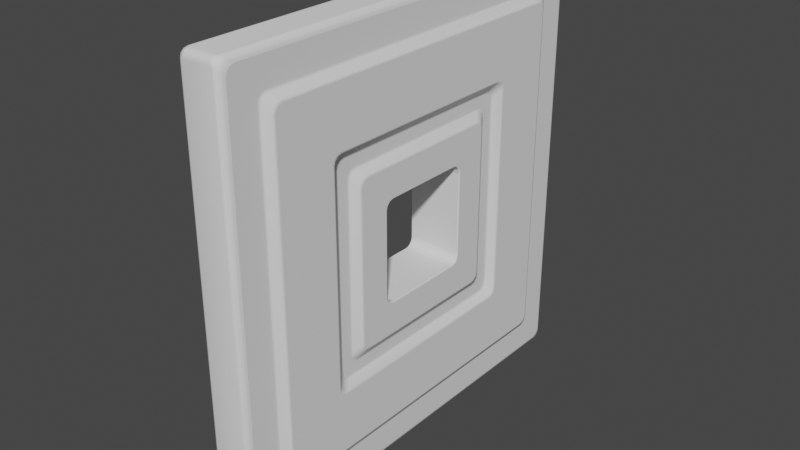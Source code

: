 # Source: Wall_Thin_Hole.blend  (saved by Blender 2.82.7; exported with 4.5.12 LTS)
import bpy
from mathutils import Matrix  # noqa: F401  (used for matrix-valued properties, if any)

bpy.ops.wm.read_factory_settings(use_empty=True)
scene = bpy.context.scene
scene.name = 'Scene'

# ---- collections
col_collection = bpy.data.collections.new('Collection'); scene.collection.children.link(col_collection)

# ---- world
world_world = bpy.data.worlds.new('World'); scene.world = world_world
world_world.use_nodes = True; world_world.node_tree.nodes.clear()
_N = world_world.node_tree.nodes; _L = world_world.node_tree.links
n0 = _N.new('ShaderNodeOutputWorld'); n0.name = 'World Output'; n0.location = (300, 300)
n1 = _N.new('ShaderNodeBackground'); n1.name = 'Background'; n1.location = (10, 300)
n1.inputs[0].default_value = (0.05088, 0.05088, 0.05088, 1.0)
_L.new(n1.outputs[0], n0.inputs[0])
n0.is_active_output = True
world_world.color = (0.05088, 0.05088, 0.05088)
world_world.use_sun_shadow = False
world_world.sun_shadow_jitter_overblur = 0.0

# ---- meshes
me_cube_001 = bpy.data.meshes.new('Cube.001')
me_cube_001.from_pydata([(-0.5, 4.648, -4.85), (-0.5, 4.85, -4.648), (-0.35, 5.0, -4.85), (-0.35, 4.85, -5.0), (-0.5, 4.747, -4.82), (-0.4779, 4.712, -4.923), (-0.4766, 4.826, -4.896), (-0.4779, 4.923, -4.712), (-0.5, 4.82, -4.747), (-0.4766, 4.896, -4.826), (-0.35, 4.978, -4.924), (-0.4234, 4.978, -4.786), (-0.4262, 4.949, -4.886), (-0.4234, 4.786, -4.978), (-0.35, 4.924, -4.978), (-0.4262, 4.886, -4.949), (-0.5, -4.648, -4.85), (-0.35, -4.85, -5.0), (-0.35, -5.0, -4.85), (-0.5, -4.85, -4.648), (-0.4779, -4.712, -4.923), (-0.5, -4.747, -4.82), (-0.4766, -4.826, -4.896), (-0.35, -4.924, -4.978), (-0.4234, -4.786, -4.978), (-0.4262, -4.886, -4.949), (-0.4234, -4.978, -4.786), (-0.35, -4.978, -4.924), (-0.4262, -4.949, -4.886), (-0.5, -4.82, -4.747), (-0.4779, -4.923, -4.712), (-0.4766, -4.896, -4.826), (-0.5, -4.85, 4.648), (-0.35, -5.0, 4.85), (-0.35, -4.85, 5.0), (-0.5, -4.648, 4.85), (-0.4779, -4.923, 4.712), (-0.5, -4.82, 4.747), (-0.4766, -4.896, 4.826), (-0.35, -4.978, 4.924), (-0.4234, -4.978, 4.786), (-0.4262, -4.949, 4.886), (-0.4234, -4.786, 4.978), (-0.35, -4.924, 4.978), (-0.4262, -4.886, 4.949), (-0.5, -4.747, 4.82), (-0.4779, -4.712, 4.923), (-0.4766, -4.826, 4.896), (-0.5, 4.648, 4.85), (-0.35, 4.85, 5.0), (-0.35, 5.0, 4.85), (-0.5, 4.85, 4.648), (-0.4779, 4.712, 4.923), (-0.5, 4.747, 4.82), (-0.4766, 4.826, 4.896), (-0.35, 4.924, 4.978), (-0.4234, 4.786, 4.978), (-0.4262, 4.886, 4.949), (-0.4234, 4.978, 4.786), (-0.35, 4.978, 4.924), (-0.4262, 4.949, 4.886), (-0.5, 4.82, 4.747), (-0.4779, 4.923, 4.712), (-0.4766, 4.896, 4.826), (0.35, 4.85, 5.0), (0.5, 4.648, 4.85), (0.5, 4.85, 4.648), (0.35, 5.0, 4.85), (0.4234, 4.786, 4.978), (0.35, 4.924, 4.978), (0.4262, 4.886, 4.949), (0.5, 4.747, 4.82), (0.4779, 4.712, 4.923), (0.4766, 4.826, 4.896), (0.4779, 4.923, 4.712), (0.5, 4.82, 4.747), (0.4766, 4.896, 4.826), (0.35, 4.978, 4.924), (0.4234, 4.978, 4.786), (0.4262, 4.949, 4.886), (0.35, 4.85, -5.0), (0.35, 5.0, -4.85), (0.5, 4.85, -4.648), (0.5, 4.648, -4.85), (0.35, 4.924, -4.978), (0.4234, 4.786, -4.978), (0.4262, 4.886, -4.949), (0.4234, 4.978, -4.786), (0.35, 4.978, -4.924), (0.4262, 4.949, -4.886), (0.5, 4.82, -4.747), (0.4779, 4.923, -4.712), (0.4766, 4.896, -4.826), (0.4779, 4.712, -4.923), (0.5, 4.747, -4.82), (0.4766, 4.826, -4.896), (0.5, -4.648, -4.85), (0.5, -4.85, -4.648), (0.35, -5.0, -4.85), (0.35, -4.85, -5.0), (0.5, -4.747, -4.82), (0.4779, -4.712, -4.923), (0.4766, -4.826, -4.896), (0.4779, -4.923, -4.712), (0.5, -4.82, -4.747), (0.4766, -4.896, -4.826), (0.35, -4.978, -4.924), (0.4234, -4.978, -4.786), (0.4262, -4.949, -4.886), (0.4234, -4.786, -4.978), (0.35, -4.924, -4.978), (0.4262, -4.886, -4.949), (0.5, -4.648, 4.85), (0.35, -4.85, 5.0), (0.35, -5.0, 4.85), (0.5, -4.85, 4.648), (0.4779, -4.712, 4.923), (0.5, -4.747, 4.82), (0.4766, -4.826, 4.896), (0.35, -4.924, 4.978), (0.4234, -4.786, 4.978), (0.4262, -4.886, 4.949), (0.4234, -4.978, 4.786), (0.35, -4.978, 4.924), (0.4262, -4.949, 4.886), (0.5, -4.82, 4.747), (0.4779, -4.923, 4.712), (0.4766, -4.896, 4.826), (-0.5, 3.998, -4.2), (-0.5, 4.2, -3.998), (-0.5, 4.099, -4.173), (-0.5, 4.173, -4.099), (-0.5, -4.2, -3.998), (-0.5, -3.998, -4.2), (-0.5, -4.173, -4.099), (-0.5, -4.099, -4.173), (-0.5, -3.998, 4.2), (-0.5, -4.2, 3.998), (-0.5, -4.099, 4.173), (-0.5, -4.173, 4.099), (-0.5, 4.2, 3.998), (-0.5, 3.998, 4.2), (-0.5, 4.173, 4.099), (-0.5, 4.099, 4.173), (0.5, 3.998, 4.2), (0.5, 4.2, 3.998), (0.5, 4.099, 4.173), (0.5, 4.173, 4.099), (0.5, 4.2, -3.998), (0.5, 3.998, -4.2), (0.5, 4.173, -4.099), (0.5, 4.099, -4.173), (0.5, -3.998, -4.2), (0.5, -4.2, -3.998), (0.5, -4.099, -4.173), (0.5, -4.173, -4.099), (0.5, -4.2, 3.998), (0.5, -3.998, 4.2), (0.5, -4.173, 4.099), (0.5, -4.099, 4.173), (-0.65, 3.799, -4.0), (-0.65, 4.0, -3.799), (-0.65, 3.899, -3.973), (-0.65, 3.973, -3.899), (-0.65, -4.0, -3.799), (-0.65, -3.799, -4.0), (-0.65, -3.973, -3.899), (-0.65, -3.899, -3.973), (-0.65, -3.799, 4.0), (-0.65, -4.0, 3.799), (-0.65, -3.899, 3.973), (-0.65, -3.973, 3.899), (-0.65, 4.0, 3.799), (-0.65, 3.799, 4.0), (-0.65, 3.973, 3.899), (-0.65, 3.899, 3.973), (0.65, 3.799, 4.0), (0.65, 4.0, 3.799), (0.65, 3.899, 3.973), (0.65, 3.973, 3.899), (0.65, 4.0, -3.799), (0.65, 3.799, -4.0), (0.65, 3.973, -3.899), (0.65, 3.899, -3.973), (0.65, -3.799, -4.0), (0.65, -4.0, -3.799), (0.65, -3.899, -3.973), (0.65, -3.973, -3.899), (0.65, -4.0, 3.799), (0.65, -3.799, 4.0), (0.65, -3.973, 3.899), (0.65, -3.899, 3.973), (-0.65, 2.399, -2.6), (-0.65, 2.6, -2.399), (-0.65, 2.499, -2.573), (-0.65, 2.573, -2.499), (-0.65, -2.6, -2.399), (-0.65, -2.399, -2.6), (-0.65, -2.573, -2.499), (-0.65, -2.499, -2.573), (-0.65, -2.399, 2.6), (-0.65, -2.6, 2.399), (-0.65, -2.499, 2.573), (-0.65, -2.573, 2.499), (-0.65, 2.6, 2.399), (-0.65, 2.399, 2.6), (-0.65, 2.573, 2.499), (-0.65, 2.499, 2.573), (0.65, 2.399, 2.6), (0.65, 2.6, 2.399), (0.65, 2.499, 2.573), (0.65, 2.573, 2.499), (0.65, 2.6, -2.399), (0.65, 2.399, -2.6), (0.65, 2.573, -2.499), (0.65, 2.499, -2.573), (0.65, -2.399, -2.6), (0.65, -2.6, -2.399), (0.65, -2.499, -2.573), (0.65, -2.573, -2.499), (0.65, -2.6, 2.399), (0.65, -2.399, 2.6), (0.65, -2.573, 2.499), (0.65, -2.499, 2.573), (-0.5, 2.199, -2.4), (-0.5, 2.4, -2.199), (-0.5, 2.3, -2.373), (-0.5, 2.373, -2.3), (-0.5, -2.4, -2.199), (-0.5, -2.199, -2.4), (-0.5, -2.373, -2.3), (-0.5, -2.3, -2.373), (-0.5, -2.199, 2.4), (-0.5, -2.4, 2.199), (-0.5, -2.3, 2.373), (-0.5, -2.373, 2.3), (-0.5, 2.4, 2.199), (-0.5, 2.199, 2.4), (-0.5, 2.373, 2.3), (-0.5, 2.3, 2.373), (0.5, 2.199, 2.4), (0.5, 2.4, 2.199), (0.5, 2.3, 2.373), (0.5, 2.373, 2.3), (0.5, 2.4, -2.199), (0.5, 2.199, -2.4), (0.5, 2.373, -2.3), (0.5, 2.3, -2.373), (0.5, -2.199, -2.4), (0.5, -2.4, -2.199), (0.5, -2.3, -2.373), (0.5, -2.373, -2.3), (0.5, -2.4, 2.199), (0.5, -2.199, 2.4), (0.5, -2.373, 2.3), (0.5, -2.3, 2.373), (-0.5, 1.9, -2.1), (-0.5, 2.1, -1.9), (-0.5, 2.0, -2.073), (-0.5, 2.073, -2.0), (-0.5, -2.1, -1.9), (-0.5, -1.9, -2.1), (-0.5, -2.073, -2.0), (-0.5, -2.0, -2.073), (-0.5, -1.9, 2.1), (-0.5, -2.1, 1.9), (-0.5, -2.0, 2.073), (-0.5, -2.073, 2.0), (-0.5, 2.1, 1.9), (-0.5, 1.9, 2.1), (-0.5, 2.073, 2.0), (-0.5, 2.0, 2.073), (0.5, 1.9, 2.1), (0.5, 2.1, 1.9), (0.5, 2.0, 2.073), (0.5, 2.073, 2.0), (0.5, 2.1, -1.9), (0.5, 1.9, -2.1), (0.5, 2.073, -2.0), (0.5, 2.0, -2.073), (0.5, -1.9, -2.1), (0.5, -2.1, -1.9), (0.5, -2.0, -2.073), (0.5, -2.073, -2.0), (0.5, -2.1, 1.9), (0.5, -1.9, 2.1), (0.5, -2.073, 2.0), (0.5, -2.0, 2.073), (-0.65, 1.7, -1.9), (-0.65, 1.9, -1.7), (-0.65, 1.8, -1.873), (-0.65, 1.873, -1.8), (-0.65, -1.9, -1.7), (-0.65, -1.7, -1.9), (-0.65, -1.873, -1.8), (-0.65, -1.8, -1.873), (-0.65, -1.7, 1.9), (-0.65, -1.9, 1.7), (-0.65, -1.8, 1.873), (-0.65, -1.873, 1.8), (-0.65, 1.9, 1.7), (-0.65, 1.7, 1.9), (-0.65, 1.873, 1.8), (-0.65, 1.8, 1.873), (0.65, 1.7, 1.9), (0.65, 1.9, 1.7), (0.65, 1.8, 1.873), (0.65, 1.873, 1.8), (0.65, 1.9, -1.7), (0.65, 1.7, -1.9), (0.65, 1.873, -1.8), (0.65, 1.8, -1.873), (0.65, -1.7, -1.9), (0.65, -1.9, -1.7), (0.65, -1.8, -1.873), (0.65, -1.873, -1.8), (0.65, -1.9, 1.7), (0.65, -1.7, 1.9), (0.65, -1.873, 1.8), (0.65, -1.8, 1.873), (-0.65, 0.9506, -1.15), (-0.65, 1.15, -0.9506), (-0.65, 1.05, -1.123), (-0.65, 1.123, -1.05), (-0.65, -1.15, -0.9506), (-0.65, -0.9506, -1.15), (-0.65, -1.123, -1.05), (-0.65, -1.05, -1.123), (-0.65, -0.9506, 1.15), (-0.65, -1.15, 0.9506), (-0.65, -1.05, 1.123), (-0.65, -1.123, 1.05), (-0.65, 1.15, 0.9506), (-0.65, 0.9506, 1.15), (-0.65, 1.123, 1.05), (-0.65, 1.05, 1.123), (0.65, 0.9506, 1.15), (0.65, 1.15, 0.9506), (0.65, 1.05, 1.123), (0.65, 1.123, 1.05), (0.65, 1.15, -0.9506), (0.65, 0.9506, -1.15), (0.65, 1.123, -1.05), (0.65, 1.05, -1.123), (0.65, -0.9506, -1.15), (0.65, -1.15, -0.9506), (0.65, -1.05, -1.123), (0.65, -1.123, -1.05), (0.65, -1.15, 0.9506), (0.65, -0.9506, 1.15), (0.65, -1.123, 1.05), (0.65, -1.05, 1.123)], [], [(3, 80, 99, 17), (141, 136, 35, 48), (129, 140, 51, 1), (145, 148, 82, 66), (2, 50, 67, 81), (98, 114, 33, 18), (64, 49, 34, 113), (137, 132, 19, 32), (157, 144, 65, 112), (153, 156, 115, 97), (149, 152, 96, 83), (165, 160, 128, 133), (161, 172, 140, 129), (173, 168, 136, 141), (177, 180, 148, 145), (169, 164, 132, 137), (189, 176, 144, 157), (185, 188, 156, 153), (181, 184, 152, 149), (197, 192, 160, 165), (193, 204, 172, 161), (205, 200, 168, 173), (209, 212, 180, 177), (201, 196, 164, 169), (221, 208, 176, 189), (217, 220, 188, 185), (213, 216, 184, 181), (229, 224, 192, 197), (225, 236, 204, 193), (237, 232, 200, 205), (241, 244, 212, 209), (233, 228, 196, 201), (253, 240, 208, 221), (249, 252, 220, 217), (245, 248, 216, 213), (261, 256, 224, 229), (257, 268, 236, 225), (269, 264, 232, 237), (273, 276, 244, 241), (265, 260, 228, 233), (285, 272, 240, 253), (281, 284, 252, 249), (277, 280, 248, 245), (293, 288, 256, 261), (289, 300, 268, 257), (301, 296, 264, 269), (305, 308, 276, 273), (297, 292, 260, 265), (317, 304, 272, 285), (313, 316, 284, 281), (309, 312, 280, 277), (325, 320, 288, 293), (321, 332, 300, 289), (333, 328, 296, 301), (337, 340, 308, 305), (329, 324, 292, 297), (349, 336, 304, 317), (345, 348, 316, 313), (341, 344, 312, 309), (133, 128, 0, 16), (0, 4, 6, 5), (4, 8, 9, 6), (1, 7, 9, 8), (7, 11, 12, 9), (2, 10, 12, 11), (10, 14, 15, 12), (3, 13, 15, 14), (13, 5, 6, 15), (6, 9, 12, 15), (16, 20, 22, 21), (20, 24, 25, 22), (17, 23, 25, 24), (23, 27, 28, 25), (18, 26, 28, 27), (26, 30, 31, 28), (19, 29, 31, 30), (29, 21, 22, 31), (22, 25, 28, 31), (32, 36, 38, 37), (36, 40, 41, 38), (33, 39, 41, 40), (39, 43, 44, 41), (34, 42, 44, 43), (42, 46, 47, 44), (35, 45, 47, 46), (45, 37, 38, 47), (38, 41, 44, 47), (48, 52, 54, 53), (52, 56, 57, 54), (49, 55, 57, 56), (55, 59, 60, 57), (50, 58, 60, 59), (58, 62, 63, 60), (51, 61, 63, 62), (61, 53, 54, 63), (54, 57, 60, 63), (64, 68, 70, 69), (68, 72, 73, 70), (65, 71, 73, 72), (71, 75, 76, 73), (66, 74, 76, 75), (74, 78, 79, 76), (67, 77, 79, 78), (77, 69, 70, 79), (70, 73, 76, 79), (80, 84, 86, 85), (84, 88, 89, 86), (81, 87, 89, 88), (87, 91, 92, 89), (82, 90, 92, 91), (90, 94, 95, 92), (83, 93, 95, 94), (93, 85, 86, 95), (86, 89, 92, 95), (96, 100, 102, 101), (100, 104, 105, 102), (97, 103, 105, 104), (103, 107, 108, 105), (98, 106, 108, 107), (106, 110, 111, 108), (99, 109, 111, 110), (109, 101, 102, 111), (102, 105, 108, 111), (112, 116, 118, 117), (116, 120, 121, 118), (113, 119, 121, 120), (119, 123, 124, 121), (114, 122, 124, 123), (122, 126, 127, 124), (115, 125, 127, 126), (125, 117, 118, 127), (118, 121, 124, 127), (3, 17, 24, 13), (13, 24, 20, 5), (5, 20, 16, 0), (18, 33, 40, 26), (26, 40, 36, 30), (30, 36, 32, 19), (34, 49, 56, 42), (42, 56, 52, 46), (46, 52, 48, 35), (50, 2, 11, 58), (58, 11, 7, 62), (62, 7, 1, 51), (80, 3, 14, 84), (84, 14, 10, 88), (88, 10, 2, 81), (49, 64, 69, 55), (55, 69, 77, 59), (59, 77, 67, 50), (66, 82, 91, 74), (74, 91, 87, 78), (78, 87, 81, 67), (99, 80, 85, 109), (109, 85, 93, 101), (101, 93, 83, 96), (64, 113, 120, 68), (68, 120, 116, 72), (72, 116, 112, 65), (114, 98, 107, 122), (122, 107, 103, 126), (126, 103, 97, 115), (17, 99, 110, 23), (23, 110, 106, 27), (27, 106, 98, 18), (113, 34, 43, 119), (119, 43, 39, 123), (123, 39, 33, 114), (19, 132, 134, 29), (29, 134, 135, 21), (21, 135, 133, 16), (129, 1, 8, 131), (131, 8, 4, 130), (130, 4, 0, 128), (35, 136, 138, 45), (45, 138, 139, 37), (37, 139, 137, 32), (51, 140, 142, 61), (61, 142, 143, 53), (53, 143, 141, 48), (65, 144, 146, 71), (71, 146, 147, 75), (75, 147, 145, 66), (149, 83, 94, 151), (151, 94, 90, 150), (150, 90, 82, 148), (153, 97, 104, 155), (155, 104, 100, 154), (154, 100, 96, 152), (115, 156, 158, 125), (125, 158, 159, 117), (117, 159, 157, 112), (132, 164, 166, 134), (134, 166, 167, 135), (135, 167, 165, 133), (161, 129, 131, 163), (163, 131, 130, 162), (162, 130, 128, 160), (136, 168, 170, 138), (138, 170, 171, 139), (139, 171, 169, 137), (140, 172, 174, 142), (142, 174, 175, 143), (143, 175, 173, 141), (144, 176, 178, 146), (146, 178, 179, 147), (147, 179, 177, 145), (181, 149, 151, 183), (183, 151, 150, 182), (182, 150, 148, 180), (185, 153, 155, 187), (187, 155, 154, 186), (186, 154, 152, 184), (156, 188, 190, 158), (158, 190, 191, 159), (159, 191, 189, 157), (164, 196, 198, 166), (166, 198, 199, 167), (167, 199, 197, 165), (193, 161, 163, 195), (195, 163, 162, 194), (194, 162, 160, 192), (168, 200, 202, 170), (170, 202, 203, 171), (171, 203, 201, 169), (172, 204, 206, 174), (174, 206, 207, 175), (175, 207, 205, 173), (176, 208, 210, 178), (178, 210, 211, 179), (179, 211, 209, 177), (213, 181, 183, 215), (215, 183, 182, 214), (214, 182, 180, 212), (217, 185, 187, 219), (219, 187, 186, 218), (218, 186, 184, 216), (188, 220, 222, 190), (190, 222, 223, 191), (191, 223, 221, 189), (196, 228, 230, 198), (198, 230, 231, 199), (199, 231, 229, 197), (225, 193, 195, 227), (227, 195, 194, 226), (226, 194, 192, 224), (200, 232, 234, 202), (202, 234, 235, 203), (203, 235, 233, 201), (204, 236, 238, 206), (206, 238, 239, 207), (207, 239, 237, 205), (208, 240, 242, 210), (210, 242, 243, 211), (211, 243, 241, 209), (245, 213, 215, 247), (247, 215, 214, 246), (246, 214, 212, 244), (249, 217, 219, 251), (251, 219, 218, 250), (250, 218, 216, 248), (220, 252, 254, 222), (222, 254, 255, 223), (223, 255, 253, 221), (228, 260, 262, 230), (230, 262, 263, 231), (231, 263, 261, 229), (257, 225, 227, 259), (259, 227, 226, 258), (258, 226, 224, 256), (232, 264, 266, 234), (234, 266, 267, 235), (235, 267, 265, 233), (236, 268, 270, 238), (238, 270, 271, 239), (239, 271, 269, 237), (240, 272, 274, 242), (242, 274, 275, 243), (243, 275, 273, 241), (277, 245, 247, 279), (279, 247, 246, 278), (278, 246, 244, 276), (281, 249, 251, 283), (283, 251, 250, 282), (282, 250, 248, 280), (252, 284, 286, 254), (254, 286, 287, 255), (255, 287, 285, 253), (260, 292, 294, 262), (262, 294, 295, 263), (263, 295, 293, 261), (289, 257, 259, 291), (291, 259, 258, 290), (290, 258, 256, 288), (264, 296, 298, 266), (266, 298, 299, 267), (267, 299, 297, 265), (268, 300, 302, 270), (270, 302, 303, 271), (271, 303, 301, 269), (272, 304, 306, 274), (274, 306, 307, 275), (275, 307, 305, 273), (309, 277, 279, 311), (311, 279, 278, 310), (310, 278, 276, 308), (313, 281, 283, 315), (315, 283, 282, 314), (314, 282, 280, 312), (284, 316, 318, 286), (286, 318, 319, 287), (287, 319, 317, 285), (292, 324, 326, 294), (294, 326, 327, 295), (295, 327, 325, 293), (321, 289, 291, 323), (323, 291, 290, 322), (322, 290, 288, 320), (296, 328, 330, 298), (298, 330, 331, 299), (299, 331, 329, 297), (300, 332, 334, 302), (302, 334, 335, 303), (303, 335, 333, 301), (304, 336, 338, 306), (306, 338, 339, 307), (307, 339, 337, 305), (341, 309, 311, 343), (343, 311, 310, 342), (342, 310, 308, 340), (345, 313, 315, 347), (347, 315, 314, 346), (346, 314, 312, 344), (316, 348, 350, 318), (318, 350, 351, 319), (319, 351, 349, 317), (345, 347, 326, 324), (348, 345, 324, 329), (350, 348, 329, 331), (351, 350, 331, 330), (349, 351, 330, 328), (336, 349, 328, 333), (338, 336, 333, 335), (339, 338, 335, 334), (337, 339, 334, 332), (340, 337, 332, 321), (342, 340, 321, 323), (343, 342, 323, 322), (341, 343, 322, 320), (344, 341, 320, 325), (346, 344, 325, 327), (347, 346, 327, 326)])
me_cube_001.polygons.foreach_set('use_smooth', [1, 0, 0, 0, 1, 1, 1, 0, 0, 0, 0, 1, 1, 1, 1, 1, 1, 1, 1, 0, 0, 0, 0, 0, 0, 0, 0, 1, 1, 1, 1, 1, 1, 1, 1, 0, 0, 0, 0, 0, 0, 0, 0, 1, 1, 1, 1, 1, 1, 1, 1, 0, 0, 0, 0, 0, 0, 0, 0, 0, 1, 1, 1, 1, 1, 1, 1, 1, 1, 1, 1, 1, 1, 1, 1, 1, 1, 1, 1, 1, 1, 1, 1, 1, 1, 1, 1, 1, 1, 1, 1, 1, 1, 1, 1, 1, 1, 1, 1, 1, 1, 1, 1, 1, 1, 1, 1, 1, 1, 1, 1, 1, 1, 1, 1, 1, 1, 1, 1, 1, 1, 1, 1, 1, 1, 1, 1, 1, 1, 1, 1, 1, 1, 1, 1, 1, 1, 1, 1, 1, 1, 1, 1, 1, 1, 1, 1, 1, 1, 1, 1, 1, 1, 1, 1, 1, 1, 1, 1, 1, 1, 1, 1, 1, 1, 1, 1, 1, 0, 0, 0, 0, 0, 0, 0, 0, 0, 0, 0, 0, 0, 0, 0, 0, 0, 0, 0, 0, 0, 0, 0, 0, 1, 1, 1, 1, 1, 1, 1, 1, 1, 1, 1, 1, 1, 1, 1, 1, 1, 1, 1, 1, 1, 1, 1, 1, 0, 0, 0, 0, 0, 0, 0, 0, 0, 0, 0, 0, 0, 0, 0, 0, 0, 0, 0, 0, 0, 0, 0, 0, 1, 1, 1, 1, 1, 1, 1, 1, 1, 1, 1, 1, 1, 1, 1, 1, 1, 1, 1, 1, 1, 1, 1, 1, 0, 0, 0, 0, 0, 0, 0, 0, 0, 0, 0, 0, 0, 0, 0, 0, 0, 0, 0, 0, 0, 0, 0, 0, 1, 1, 1, 1, 1, 1, 1, 1, 1, 1, 1, 1, 1, 1, 1, 1, 1, 1, 1, 1, 1, 1, 1, 1, 0, 0, 0, 0, 0, 0, 0, 0, 0, 0, 0, 0, 0, 0, 0, 0, 0, 0, 0, 0, 0, 0, 0, 0, 0, 0, 0, 0, 0, 0, 0, 0, 0, 0, 0, 0, 0, 0, 0, 0])
_uv = me_cube_001.uv_layers.new(name='UVMap')
_uv.uv.foreach_set('vector', [0.1625, 0.5038, 0.3375, 0.5038, 0.3375, 0.7463, 0.1625, 0.7463, 0.605, 0.225, 0.605, 0.02504, 0.6213, 0.008801, 0.6213, 0.2412, 0.4, 0.23, 0.6, 0.23, 0.6162, 0.2463, 0.3838, 0.2463, 0.6, 0.52, 0.4, 0.52, 0.3838, 0.5038, 0.6162, 0.5038, 0.3788, 0.2875, 0.6213, 0.2875, 0.6213, 0.4625, 0.3788, 0.4625, 0.3788, 0.7875, 0.6213, 0.7875, 0.6213, 0.9625, 0.3788, 0.9625, 0.6625, 0.5038, 0.8375, 0.5038, 0.8375, 0.7463, 0.6625, 0.7463, 0.6, 0.02, 0.4, 0.02, 0.3838, 0.00375, 0.6162, 0.00375, 0.605, 0.725, 0.605, 0.525, 0.6213, 0.5088, 0.6213, 0.7412, 0.4, 0.73, 0.6, 0.73, 0.6162, 0.7462, 0.3838, 0.7463, 0.395, 0.525, 0.395, 0.725, 0.3787, 0.7412, 0.3788, 0.5088, 0.4, 0.03003, 0.4, 0.22, 0.395, 0.225, 0.395, 0.02504, 0.405, 0.225, 0.595, 0.225, 0.6, 0.23, 0.4, 0.23, 0.6, 0.22, 0.6, 0.03003, 0.605, 0.02504, 0.605, 0.225, 0.595, 0.525, 0.405, 0.525, 0.4, 0.52, 0.6, 0.52, 0.595, 0.025, 0.405, 0.025, 0.4, 0.02, 0.6, 0.02, 0.6, 0.72, 0.6, 0.53, 0.605, 0.525, 0.605, 0.725, 0.405, 0.725, 0.595, 0.725, 0.6, 0.73, 0.4, 0.73, 0.4, 0.53, 0.4, 0.72, 0.395, 0.725, 0.395, 0.525, 0.435, 0.06503, 0.435, 0.185, 0.4, 0.22, 0.4, 0.03003, 0.44, 0.19, 0.56, 0.19, 0.595, 0.225, 0.405, 0.225, 0.565, 0.185, 0.565, 0.06503, 0.6, 0.03003, 0.6, 0.22, 0.56, 0.56, 0.44, 0.56, 0.405, 0.525, 0.595, 0.525, 0.56, 0.06, 0.44, 0.06, 0.405, 0.025, 0.595, 0.025, 0.565, 0.685, 0.565, 0.565, 0.6, 0.53, 0.6, 0.72, 0.44, 0.69, 0.56, 0.69, 0.595, 0.725, 0.405, 0.725, 0.435, 0.565, 0.435, 0.685, 0.4, 0.72, 0.4, 0.53, 0.44, 0.07002, 0.44, 0.18, 0.435, 0.185, 0.435, 0.06503, 0.445, 0.185, 0.555, 0.185, 0.56, 0.19, 0.44, 0.19, 0.56, 0.18, 0.56, 0.07002, 0.565, 0.06503, 0.565, 0.185, 0.555, 0.565, 0.445, 0.565, 0.44, 0.56, 0.56, 0.56, 0.555, 0.065, 0.445, 0.065, 0.44, 0.06, 0.56, 0.06, 0.56, 0.68, 0.56, 0.57, 0.565, 0.565, 0.565, 0.685, 0.445, 0.685, 0.555, 0.685, 0.56, 0.69, 0.44, 0.69, 0.44, 0.57, 0.44, 0.68, 0.435, 0.685, 0.435, 0.565, 0.4475, 0.07751, 0.4475, 0.1725, 0.44, 0.18, 0.44, 0.07002, 0.4525, 0.1775, 0.5475, 0.1775, 0.555, 0.185, 0.445, 0.185, 0.5525, 0.1725, 0.5525, 0.07751, 0.56, 0.07002, 0.56, 0.18, 0.5475, 0.5725, 0.4525, 0.5725, 0.445, 0.565, 0.555, 0.565, 0.5475, 0.0725, 0.4525, 0.0725, 0.445, 0.065, 0.555, 0.065, 0.5525, 0.6725, 0.5525, 0.5775, 0.56, 0.57, 0.56, 0.68, 0.4525, 0.6775, 0.5475, 0.6775, 0.555, 0.685, 0.445, 0.685, 0.4475, 0.5775, 0.4475, 0.6725, 0.44, 0.68, 0.44, 0.57, 0.4525, 0.0825, 0.4525, 0.1675, 0.4475, 0.1725, 0.4475, 0.07751, 0.4575, 0.1725, 0.5425, 0.1725, 0.5475, 0.1775, 0.4525, 0.1775, 0.5475, 0.1675, 0.5475, 0.0825, 0.5525, 0.07751, 0.5525, 0.1725, 0.5425, 0.5775, 0.4575, 0.5775, 0.4525, 0.5725, 0.5475, 0.5725, 0.5425, 0.0775, 0.4575, 0.0775, 0.4525, 0.0725, 0.5475, 0.0725, 0.5475, 0.6675, 0.5475, 0.5825, 0.5525, 0.5775, 0.5525, 0.6725, 0.4575, 0.6725, 0.5425, 0.6725, 0.5475, 0.6775, 0.4525, 0.6775, 0.4525, 0.5825, 0.4525, 0.6675, 0.4475, 0.6725, 0.4475, 0.5775, 0.4712, 0.1012, 0.4712, 0.1488, 0.4525, 0.1675, 0.4525, 0.0825, 0.4762, 0.1537, 0.5238, 0.1537, 0.5425, 0.1725, 0.4575, 0.1725, 0.5287, 0.1488, 0.5287, 0.1012, 0.5475, 0.0825, 0.5475, 0.1675, 0.5238, 0.5962, 0.4762, 0.5962, 0.4575, 0.5775, 0.5425, 0.5775, 0.5238, 0.09625, 0.4762, 0.09625, 0.4575, 0.0775, 0.5425, 0.0775, 0.5287, 0.6488, 0.5287, 0.6012, 0.5475, 0.5825, 0.5475, 0.6675, 0.4762, 0.6538, 0.5238, 0.6537, 0.5425, 0.6725, 0.4575, 0.6725, 0.4712, 0.6012, 0.4712, 0.6488, 0.4525, 0.6675, 0.4525, 0.5825, 0.395, 0.02504, 0.395, 0.225, 0.3787, 0.2412, 0.3788, 0.008801, 0.3787, 0.2412, 0.3795, 0.2437, 0.3776, 0.2457, 0.3769, 0.2428, 0.3795, 0.2437, 0.3813, 0.2455, 0.3793, 0.2474, 0.3776, 0.2457, 0.3838, 0.2463, 0.3822, 0.2481, 0.3793, 0.2474, 0.3813, 0.2455, 0.3822, 0.2481, 0.3804, 0.2692, 0.3779, 0.2684, 0.3793, 0.2474, 0.3788, 0.2875, 0.3769, 0.2875, 0.3779, 0.2684, 0.3804, 0.2692, 0.3769, 0.2875, 0.375, 0.2875, 0.375, 0.2684, 0.3779, 0.2684, 0.1625, 0.5038, 0.1442, 0.5054, 0.1434, 0.5029, 0.1625, 0.5019, 0.1442, 0.5054, 0.125, 0.5072, 0.125, 0.5043, 0.1434, 0.5029, 0.3776, 0.2457, 0.3785, 0.2465, 0.3771, 0.2479, 0.3771, 0.2479, 0.3788, 0.008801, 0.3769, 0.007193, 0.3776, 0.004339, 0.3795, 0.006322, 0.3769, 0.007193, 0.375, 0.005358, 0.375, 0.002859, 0.3776, 0.004339, 0.1625, 0.7463, 0.1625, 0.7481, 0.1434, 0.7471, 0.1442, 0.7446, 0.1625, 0.7481, 0.1625, 0.75, 0.1434, 0.75, 0.1434, 0.7471, 0.3788, 0.9625, 0.3804, 0.9808, 0.3779, 0.9816, 0.3769, 0.9625, 0.3804, 0.9808, 0.3822, 1.0, 0.3793, 1.0, 0.3779, 0.9816, 0.3838, 0.00375, 0.3813, 0.004499, 0.3793, 0.002598, 0.3822, 0.001915, 0.3813, 0.004499, 0.3795, 0.006322, 0.3776, 0.004339, 0.3793, 0.002598, 0.3776, 0.004339, 0.3771, 0.002061, 0.3771, 0.002061, 0.3785, 0.003469, 0.6162, 0.00375, 0.6178, 0.001915, 0.6207, 0.002598, 0.6187, 0.004499, 0.6178, 0.001915, 0.6196, 0.0, 0.6221, 0.0, 0.6207, 0.002598, 0.6213, 0.9625, 0.6231, 0.9625, 0.6221, 0.9816, 0.6196, 0.9808, 0.6231, 0.9625, 0.625, 0.9625, 0.625, 0.9816, 0.6221, 0.9816, 0.8375, 0.7463, 0.8558, 0.7446, 0.8566, 0.7471, 0.8375, 0.7481, 0.8558, 0.7446, 0.875, 0.7428, 0.875, 0.7457, 0.8566, 0.7471, 0.6213, 0.008801, 0.6205, 0.006322, 0.6224, 0.004339, 0.6231, 0.007193, 0.6205, 0.006322, 0.6187, 0.004499, 0.6207, 0.002598, 0.6224, 0.004339, 0.6207, 0.002598, 0.6229, 0.002061, 0.6229, 0.002061, 0.6215, 0.003469, 0.6213, 0.2412, 0.6231, 0.2428, 0.6224, 0.2457, 0.6205, 0.2437, 0.6231, 0.2428, 0.625, 0.2446, 0.625, 0.2471, 0.6224, 0.2457, 0.8375, 0.5038, 0.8375, 0.5019, 0.8566, 0.5029, 0.8558, 0.5054, 0.8375, 0.5019, 0.8375, 0.5, 0.8566, 0.5, 0.8566, 0.5029, 0.6213, 0.2875, 0.6196, 0.2692, 0.6221, 0.2684, 0.6231, 0.2875, 0.6196, 0.2692, 0.6178, 0.2481, 0.6207, 0.2474, 0.6221, 0.2684, 0.6162, 0.2463, 0.6187, 0.2455, 0.6207, 0.2474, 0.6178, 0.2481, 0.6187, 0.2455, 0.6205, 0.2437, 0.6224, 0.2457, 0.6207, 0.2474, 0.6224, 0.2457, 0.6229, 0.2479, 0.6229, 0.2479, 0.6215, 0.2465, 0.6625, 0.5038, 0.6442, 0.5054, 0.6434, 0.5029, 0.6625, 0.5019, 0.6442, 0.5054, 0.6231, 0.5072, 0.6224, 0.5043, 0.6434, 0.5029, 0.6213, 0.5088, 0.6205, 0.5063, 0.6224, 0.5043, 0.6231, 0.5072, 0.6205, 0.5063, 0.6187, 0.5045, 0.6207, 0.5026, 0.6224, 0.5043, 0.6162, 0.5038, 0.6178, 0.5019, 0.6207, 0.5026, 0.6187, 0.5045, 0.6178, 0.5019, 0.6196, 0.4808, 0.6221, 0.4816, 0.6207, 0.5026, 0.6213, 0.4625, 0.6231, 0.4625, 0.6221, 0.4816, 0.6196, 0.4808, 0.6231, 0.4625, 0.625, 0.4625, 0.625, 0.4816, 0.6221, 0.4816, 0.6434, 0.5029, 0.625, 0.5043, 0.625, 0.5026, 0.6434, 0.5, 0.3375, 0.5038, 0.3375, 0.5019, 0.3566, 0.5029, 0.3558, 0.5054, 0.3375, 0.5019, 0.3375, 0.5, 0.3566, 0.5, 0.3566, 0.5029, 0.3788, 0.4625, 0.3804, 0.4808, 0.3779, 0.4816, 0.3769, 0.4625, 0.3804, 0.4808, 0.3822, 0.5019, 0.3793, 0.5026, 0.3779, 0.4816, 0.3838, 0.5038, 0.3813, 0.5045, 0.3793, 0.5026, 0.3822, 0.5019, 0.3813, 0.5045, 0.3795, 0.5063, 0.3776, 0.5043, 0.3793, 0.5026, 0.3788, 0.5088, 0.3769, 0.5072, 0.3776, 0.5043, 0.3795, 0.5063, 0.3769, 0.5072, 0.3558, 0.5054, 0.3566, 0.5029, 0.3776, 0.5043, 0.3566, 0.5029, 0.3566, 0.5, 0.375, 0.5026, 0.375, 0.5043, 0.3787, 0.7412, 0.3795, 0.7437, 0.3776, 0.7457, 0.3769, 0.7428, 0.3795, 0.7437, 0.3813, 0.7455, 0.3793, 0.7474, 0.3776, 0.7457, 0.3838, 0.7463, 0.3822, 0.7481, 0.3793, 0.7474, 0.3813, 0.7455, 0.3822, 0.7481, 0.3804, 0.7692, 0.3779, 0.7684, 0.3793, 0.7474, 0.3788, 0.7875, 0.3769, 0.7875, 0.3779, 0.7684, 0.3804, 0.7692, 0.3769, 0.7875, 0.375, 0.7875, 0.375, 0.7684, 0.3779, 0.7684, 0.3375, 0.7463, 0.3558, 0.7446, 0.3566, 0.7471, 0.3375, 0.7481, 0.3558, 0.7446, 0.3769, 0.7428, 0.3776, 0.7457, 0.3566, 0.7471, 0.3776, 0.7457, 0.3785, 0.7465, 0.3771, 0.7479, 0.3771, 0.7479, 0.6213, 0.7412, 0.6231, 0.7428, 0.6224, 0.7457, 0.6205, 0.7437, 0.6231, 0.7428, 0.6442, 0.7446, 0.6434, 0.7471, 0.6224, 0.7457, 0.6625, 0.7463, 0.6625, 0.7481, 0.6434, 0.7471, 0.6442, 0.7446, 0.6625, 0.7481, 0.6625, 0.75, 0.6434, 0.75, 0.6434, 0.7471, 0.6213, 0.7875, 0.6196, 0.7692, 0.6221, 0.7684, 0.6231, 0.7875, 0.6196, 0.7692, 0.6178, 0.7481, 0.6207, 0.7474, 0.6221, 0.7684, 0.6162, 0.7462, 0.6187, 0.7455, 0.6207, 0.7474, 0.6178, 0.7481, 0.6187, 0.7455, 0.6205, 0.7437, 0.6224, 0.7457, 0.6207, 0.7474, 0.6224, 0.7457, 0.6229, 0.7479, 0.6229, 0.7479, 0.6215, 0.7465, 0.1625, 0.5038, 0.1625, 0.7463, 0.1442, 0.7446, 0.1442, 0.5054, 0.1442, 0.5054, 0.1442, 0.7446, 0.125, 0.7428, 0.125, 0.5072, 0.3769, 0.2428, 0.3769, 0.007193, 0.3788, 0.008801, 0.3787, 0.2412, 0.3788, 0.9625, 0.6213, 0.9625, 0.6196, 0.9808, 0.3804, 0.9808, 0.3804, 0.9808, 0.6196, 0.9808, 0.6178, 1.0, 0.3822, 1.0, 0.3822, 0.001915, 0.6178, 0.001915, 0.6162, 0.00375, 0.3838, 0.00375, 0.8375, 0.7463, 0.8375, 0.5038, 0.8558, 0.5054, 0.8558, 0.7446, 0.8558, 0.7446, 0.8558, 0.5054, 0.875, 0.5072, 0.875, 0.7428, 0.6231, 0.007193, 0.6231, 0.2428, 0.6213, 0.2412, 0.6213, 0.008801, 0.6213, 0.2875, 0.3788, 0.2875, 0.3804, 0.2692, 0.6196, 0.2692, 0.6196, 0.2692, 0.3804, 0.2692, 0.3822, 0.2481, 0.6178, 0.2481, 0.6178, 0.2481, 0.3822, 0.2481, 0.3838, 0.2463, 0.6162, 0.2463, 0.3375, 0.5038, 0.1625, 0.5038, 0.1625, 0.5019, 0.3375, 0.5019, 0.3375, 0.5019, 0.1625, 0.5019, 0.1625, 0.5, 0.3375, 0.5, 0.3769, 0.4625, 0.3769, 0.2875, 0.3788, 0.2875, 0.3788, 0.4625, 0.8375, 0.5038, 0.6625, 0.5038, 0.6625, 0.5019, 0.8375, 0.5019, 0.8375, 0.5019, 0.6625, 0.5019, 0.6625, 0.5, 0.8375, 0.5, 0.6231, 0.2875, 0.6231, 0.4625, 0.6213, 0.4625, 0.6213, 0.2875, 0.6162, 0.5038, 0.3838, 0.5038, 0.3822, 0.5019, 0.6178, 0.5019, 0.6178, 0.5019, 0.3822, 0.5019, 0.3804, 0.4808, 0.6196, 0.4808, 0.6196, 0.4808, 0.3804, 0.4808, 0.3788, 0.4625, 0.6213, 0.4625, 0.3375, 0.7463, 0.3375, 0.5038, 0.3558, 0.5054, 0.3558, 0.7446, 0.3558, 0.7446, 0.3558, 0.5054, 0.3769, 0.5072, 0.3769, 0.7428, 0.3769, 0.7428, 0.3769, 0.5072, 0.3788, 0.5088, 0.3787, 0.7412, 0.6625, 0.5038, 0.6625, 0.7463, 0.6442, 0.7446, 0.6442, 0.5054, 0.6442, 0.5054, 0.6442, 0.7446, 0.6231, 0.7428, 0.6231, 0.5072, 0.6231, 0.5072, 0.6231, 0.7428, 0.6213, 0.7412, 0.6213, 0.5088, 0.6213, 0.7875, 0.3788, 0.7875, 0.3804, 0.7692, 0.6196, 0.7692, 0.6196, 0.7692, 0.3804, 0.7692, 0.3822, 0.7481, 0.6178, 0.7481, 0.6178, 0.7481, 0.3822, 0.7481, 0.3838, 0.7463, 0.6162, 0.7462, 0.1625, 0.7463, 0.3375, 0.7463, 0.3375, 0.7481, 0.1625, 0.7481, 0.1625, 0.7481, 0.3375, 0.7481, 0.3375, 0.75, 0.1625, 0.75, 0.3769, 0.9625, 0.3769, 0.7875, 0.3788, 0.7875, 0.3788, 0.9625, 0.6625, 0.7463, 0.8375, 0.7463, 0.8375, 0.7481, 0.6625, 0.7481, 0.6625, 0.7481, 0.8375, 0.7481, 0.8375, 0.75, 0.6625, 0.75, 0.6231, 0.7875, 0.6231, 0.9625, 0.6213, 0.9625, 0.6213, 0.7875, 0.3838, 0.00375, 0.4, 0.02, 0.3975, 0.02055, 0.3813, 0.004499, 0.3813, 0.004499, 0.3975, 0.02055, 0.3956, 0.02252, 0.3795, 0.006322, 0.3795, 0.006322, 0.3956, 0.02252, 0.395, 0.02504, 0.3788, 0.008801, 0.4, 0.23, 0.3838, 0.2463, 0.3813, 0.2455, 0.3975, 0.2294, 0.3975, 0.2294, 0.3813, 0.2455, 0.3795, 0.2437, 0.3956, 0.2275, 0.3956, 0.2275, 0.3795, 0.2437, 0.3787, 0.2412, 0.395, 0.225, 0.6213, 0.008801, 0.605, 0.02504, 0.6044, 0.02252, 0.6205, 0.006322, 0.6205, 0.006322, 0.6044, 0.02252, 0.6025, 0.02055, 0.6187, 0.004499, 0.6187, 0.004499, 0.6025, 0.02055, 0.6, 0.02, 0.6162, 0.00375, 0.6162, 0.2463, 0.6, 0.23, 0.6025, 0.2294, 0.6187, 0.2455, 0.6187, 0.2455, 0.6025, 0.2294, 0.6044, 0.2275, 0.6205, 0.2437, 0.6205, 0.2437, 0.6044, 0.2275, 0.605, 0.225, 0.6213, 0.2412, 0.6213, 0.5088, 0.605, 0.525, 0.6044, 0.5225, 0.6205, 0.5063, 0.6205, 0.5063, 0.6044, 0.5225, 0.6025, 0.5206, 0.6187, 0.5045, 0.6187, 0.5045, 0.6025, 0.5206, 0.6, 0.52, 0.6162, 0.5038, 0.395, 0.525, 0.3788, 0.5088, 0.3795, 0.5063, 0.3956, 0.5225, 0.3956, 0.5225, 0.3795, 0.5063, 0.3813, 0.5045, 0.3975, 0.5206, 0.3975, 0.5206, 0.3813, 0.5045, 0.3838, 0.5038, 0.4, 0.52, 0.4, 0.73, 0.3838, 0.7463, 0.3813, 0.7455, 0.3975, 0.7294, 0.3975, 0.7294, 0.3813, 0.7455, 0.3795, 0.7437, 0.3956, 0.7275, 0.3956, 0.7275, 0.3795, 0.7437, 0.3787, 0.7412, 0.395, 0.725, 0.6162, 0.7462, 0.6, 0.73, 0.6025, 0.7294, 0.6187, 0.7455, 0.6187, 0.7455, 0.6025, 0.7294, 0.6044, 0.7275, 0.6205, 0.7437, 0.6205, 0.7437, 0.6044, 0.7275, 0.605, 0.725, 0.6213, 0.7412, 0.4, 0.02, 0.405, 0.025, 0.4025, 0.02555, 0.3975, 0.02055, 0.3975, 0.02055, 0.4025, 0.02555, 0.4006, 0.02752, 0.3956, 0.02252, 0.3956, 0.02252, 0.4006, 0.02752, 0.4, 0.03003, 0.395, 0.02504, 0.405, 0.225, 0.4, 0.23, 0.3975, 0.2294, 0.4025, 0.2244, 0.4025, 0.2244, 0.3975, 0.2294, 0.3956, 0.2275, 0.4006, 0.2225, 0.4006, 0.2225, 0.3956, 0.2275, 0.395, 0.225, 0.4, 0.22, 0.605, 0.02504, 0.6, 0.03003, 0.5994, 0.02752, 0.6044, 0.02252, 0.6044, 0.02252, 0.5994, 0.02752, 0.5975, 0.02555, 0.6025, 0.02055, 0.6025, 0.02055, 0.5975, 0.02555, 0.595, 0.025, 0.6, 0.02, 0.6, 0.23, 0.595, 0.225, 0.5975, 0.2244, 0.6025, 0.2294, 0.6025, 0.2294, 0.5975, 0.2244, 0.5994, 0.2225, 0.6044, 0.2275, 0.6044, 0.2275, 0.5994, 0.2225, 0.6, 0.22, 0.605, 0.225, 0.605, 0.525, 0.6, 0.53, 0.5994, 0.5275, 0.6044, 0.5225, 0.6044, 0.5225, 0.5994, 0.5275, 0.5975, 0.5256, 0.6025, 0.5206, 0.6025, 0.5206, 0.5975, 0.5256, 0.595, 0.525, 0.6, 0.52, 0.4, 0.53, 0.395, 0.525, 0.3956, 0.5225, 0.4006, 0.5275, 0.4006, 0.5275, 0.3956, 0.5225, 0.3975, 0.5206, 0.4025, 0.5256, 0.4025, 0.5256, 0.3975, 0.5206, 0.4, 0.52, 0.405, 0.525, 0.405, 0.725, 0.4, 0.73, 0.3975, 0.7294, 0.4025, 0.7244, 0.4025, 0.7244, 0.3975, 0.7294, 0.3956, 0.7275, 0.4006, 0.7225, 0.4006, 0.7225, 0.3956, 0.7275, 0.395, 0.725, 0.4, 0.72, 0.6, 0.73, 0.595, 0.725, 0.5975, 0.7244, 0.6025, 0.7294, 0.6025, 0.7294, 0.5975, 0.7244, 0.5994, 0.7225, 0.6044, 0.7275, 0.6044, 0.7275, 0.5994, 0.7225, 0.6, 0.72, 0.605, 0.725, 0.405, 0.025, 0.44, 0.06, 0.4375, 0.06055, 0.4025, 0.02555, 0.4025, 0.02555, 0.4375, 0.06055, 0.4356, 0.06251, 0.4006, 0.02752, 0.4006, 0.02752, 0.4356, 0.06251, 0.435, 0.06503, 0.4, 0.03003, 0.44, 0.19, 0.405, 0.225, 0.4025, 0.2244, 0.4375, 0.1894, 0.4375, 0.1894, 0.4025, 0.2244, 0.4006, 0.2225, 0.4356, 0.1875, 0.4356, 0.1875, 0.4006, 0.2225, 0.4, 0.22, 0.435, 0.185, 0.6, 0.03003, 0.565, 0.06503, 0.5644, 0.06251, 0.5994, 0.02752, 0.5994, 0.02752, 0.5644, 0.06251, 0.5625, 0.06055, 0.5975, 0.02555, 0.5975, 0.02555, 0.5625, 0.06055, 0.56, 0.06, 0.595, 0.025, 0.595, 0.225, 0.56, 0.19, 0.5625, 0.1894, 0.5975, 0.2244, 0.5975, 0.2244, 0.5625, 0.1894, 0.5644, 0.1875, 0.5994, 0.2225, 0.5994, 0.2225, 0.5644, 0.1875, 0.565, 0.185, 0.6, 0.22, 0.6, 0.53, 0.565, 0.565, 0.5644, 0.5625, 0.5994, 0.5275, 0.5994, 0.5275, 0.5644, 0.5625, 0.5625, 0.5606, 0.5975, 0.5256, 0.5975, 0.5256, 0.5625, 0.5606, 0.56, 0.56, 0.595, 0.525, 0.435, 0.565, 0.4, 0.53, 0.4006, 0.5275, 0.4356, 0.5625, 0.4356, 0.5625, 0.4006, 0.5275, 0.4025, 0.5256, 0.4375, 0.5606, 0.4375, 0.5606, 0.4025, 0.5256, 0.405, 0.525, 0.44, 0.56, 0.44, 0.69, 0.405, 0.725, 0.4025, 0.7244, 0.4375, 0.6894, 0.4375, 0.6894, 0.4025, 0.7244, 0.4006, 0.7225, 0.4356, 0.6875, 0.4356, 0.6875, 0.4006, 0.7225, 0.4, 0.72, 0.435, 0.685, 0.595, 0.725, 0.56, 0.69, 0.5625, 0.6894, 0.5975, 0.7244, 0.5975, 0.7244, 0.5625, 0.6894, 0.5644, 0.6875, 0.5994, 0.7225, 0.5994, 0.7225, 0.5644, 0.6875, 0.565, 0.685, 0.6, 0.72, 0.44, 0.06, 0.445, 0.065, 0.4425, 0.06555, 0.4375, 0.06055, 0.4375, 0.06055, 0.4425, 0.06555, 0.4406, 0.06751, 0.4356, 0.06251, 0.4356, 0.06251, 0.4406, 0.06751, 0.44, 0.07002, 0.435, 0.06503, 0.445, 0.185, 0.44, 0.19, 0.4375, 0.1894, 0.4425, 0.1844, 0.4425, 0.1844, 0.4375, 0.1894, 0.4356, 0.1875, 0.4406, 0.1825, 0.4406, 0.1825, 0.4356, 0.1875, 0.435, 0.185, 0.44, 0.18, 0.565, 0.06503, 0.56, 0.07002, 0.5594, 0.06751, 0.5644, 0.06251, 0.5644, 0.06251, 0.5594, 0.06751, 0.5575, 0.06555, 0.5625, 0.06055, 0.5625, 0.06055, 0.5575, 0.06555, 0.555, 0.065, 0.56, 0.06, 0.56, 0.19, 0.555, 0.185, 0.5575, 0.1844, 0.5625, 0.1894, 0.5625, 0.1894, 0.5575, 0.1844, 0.5594, 0.1825, 0.5644, 0.1875, 0.5644, 0.1875, 0.5594, 0.1825, 0.56, 0.18, 0.565, 0.185, 0.565, 0.565, 0.56, 0.57, 0.5594, 0.5675, 0.5644, 0.5625, 0.5644, 0.5625, 0.5594, 0.5675, 0.5575, 0.5656, 0.5625, 0.5606, 0.5625, 0.5606, 0.5575, 0.5656, 0.555, 0.565, 0.56, 0.56, 0.44, 0.57, 0.435, 0.565, 0.4356, 0.5625, 0.4406, 0.5675, 0.4406, 0.5675, 0.4356, 0.5625, 0.4375, 0.5606, 0.4425, 0.5656, 0.4425, 0.5656, 0.4375, 0.5606, 0.44, 0.56, 0.445, 0.565, 0.445, 0.685, 0.44, 0.69, 0.4375, 0.6894, 0.4425, 0.6844, 0.4425, 0.6844, 0.4375, 0.6894, 0.4356, 0.6875, 0.4406, 0.6825, 0.4406, 0.6825, 0.4356, 0.6875, 0.435, 0.685, 0.44, 0.68, 0.56, 0.69, 0.555, 0.685, 0.5575, 0.6844, 0.5625, 0.6894, 0.5625, 0.6894, 0.5575, 0.6844, 0.5594, 0.6825, 0.5644, 0.6875, 0.5644, 0.6875, 0.5594, 0.6825, 0.56, 0.68, 0.565, 0.685, 0.445, 0.065, 0.4525, 0.0725, 0.45, 0.07305, 0.4425, 0.06555, 0.4425, 0.06555, 0.45, 0.07305, 0.4481, 0.075, 0.4406, 0.06751, 0.4406, 0.06751, 0.4481, 0.075, 0.4475, 0.07751, 0.44, 0.07002, 0.4525, 0.1775, 0.445, 0.185, 0.4425, 0.1844, 0.45, 0.1769, 0.45, 0.1769, 0.4425, 0.1844, 0.4406, 0.1825, 0.4481, 0.175, 0.4481, 0.175, 0.4406, 0.1825, 0.44, 0.18, 0.4475, 0.1725, 0.56, 0.07002, 0.5525, 0.07751, 0.5519, 0.075, 0.5594, 0.06751, 0.5594, 0.06751, 0.5519, 0.075, 0.55, 0.07305, 0.5575, 0.06555, 0.5575, 0.06555, 0.55, 0.07305, 0.5475, 0.0725, 0.555, 0.065, 0.555, 0.185, 0.5475, 0.1775, 0.55, 0.1769, 0.5575, 0.1844, 0.5575, 0.1844, 0.55, 0.1769, 0.5519, 0.175, 0.5594, 0.1825, 0.5594, 0.1825, 0.5519, 0.175, 0.5525, 0.1725, 0.56, 0.18, 0.56, 0.57, 0.5525, 0.5775, 0.5519, 0.575, 0.5594, 0.5675, 0.5594, 0.5675, 0.5519, 0.575, 0.55, 0.5731, 0.5575, 0.5656, 0.5575, 0.5656, 0.55, 0.5731, 0.5475, 0.5725, 0.555, 0.565, 0.4475, 0.5775, 0.44, 0.57, 0.4406, 0.5675, 0.4481, 0.575, 0.4481, 0.575, 0.4406, 0.5675, 0.4425, 0.5656, 0.45, 0.5731, 0.45, 0.5731, 0.4425, 0.5656, 0.445, 0.565, 0.4525, 0.5725, 0.4525, 0.6775, 0.445, 0.685, 0.4425, 0.6844, 0.45, 0.6769, 0.45, 0.6769, 0.4425, 0.6844, 0.4406, 0.6825, 0.4481, 0.675, 0.4481, 0.675, 0.4406, 0.6825, 0.44, 0.68, 0.4475, 0.6725, 0.555, 0.685, 0.5475, 0.6775, 0.55, 0.6769, 0.5575, 0.6844, 0.5575, 0.6844, 0.55, 0.6769, 0.5519, 0.675, 0.5594, 0.6825, 0.5594, 0.6825, 0.5519, 0.675, 0.5525, 0.6725, 0.56, 0.68, 0.4525, 0.0725, 0.4575, 0.0775, 0.455, 0.07805, 0.45, 0.07305, 0.45, 0.07305, 0.455, 0.07805, 0.453, 0.08, 0.4481, 0.075, 0.4481, 0.075, 0.453, 0.08, 0.4525, 0.0825, 0.4475, 0.07751, 0.4575, 0.1725, 0.4525, 0.1775, 0.45, 0.1769, 0.455, 0.172, 0.455, 0.172, 0.45, 0.1769, 0.4481, 0.175, 0.453, 0.17, 0.453, 0.17, 0.4481, 0.175, 0.4475, 0.1725, 0.4525, 0.1675, 0.5525, 0.07751, 0.5475, 0.0825, 0.547, 0.08, 0.5519, 0.075, 0.5519, 0.075, 0.547, 0.08, 0.545, 0.07805, 0.55, 0.07305, 0.55, 0.07305, 0.545, 0.07805, 0.5425, 0.0775, 0.5475, 0.0725, 0.5475, 0.1775, 0.5425, 0.1725, 0.545, 0.172, 0.55, 0.1769, 0.55, 0.1769, 0.545, 0.172, 0.547, 0.17, 0.5519, 0.175, 0.5519, 0.175, 0.547, 0.17, 0.5475, 0.1675, 0.5525, 0.1725, 0.5525, 0.5775, 0.5475, 0.5825, 0.547, 0.58, 0.5519, 0.575, 0.5519, 0.575, 0.547, 0.58, 0.545, 0.578, 0.55, 0.5731, 0.55, 0.5731, 0.545, 0.578, 0.5425, 0.5775, 0.5475, 0.5725, 0.4525, 0.5825, 0.4475, 0.5775, 0.4481, 0.575, 0.453, 0.58, 0.453, 0.58, 0.4481, 0.575, 0.45, 0.5731, 0.455, 0.578, 0.455, 0.578, 0.45, 0.5731, 0.4525, 0.5725, 0.4575, 0.5775, 0.4575, 0.6725, 0.4525, 0.6775, 0.45, 0.6769, 0.455, 0.672, 0.455, 0.672, 0.45, 0.6769, 0.4481, 0.675, 0.453, 0.67, 0.453, 0.67, 0.4481, 0.675, 0.4475, 0.6725, 0.4525, 0.6675, 0.5475, 0.6775, 0.5425, 0.6725, 0.545, 0.672, 0.55, 0.6769, 0.55, 0.6769, 0.545, 0.672, 0.547, 0.67, 0.5519, 0.675, 0.5519, 0.675, 0.547, 0.67, 0.5475, 0.6675, 0.5525, 0.6725, 0.4575, 0.0775, 0.4762, 0.09625, 0.4737, 0.0968, 0.455, 0.07805, 0.455, 0.07805, 0.4737, 0.0968, 0.4718, 0.09874, 0.453, 0.08, 0.453, 0.08, 0.4718, 0.09874, 0.4712, 0.1012, 0.4525, 0.0825, 0.4762, 0.1537, 0.4575, 0.1725, 0.455, 0.172, 0.4737, 0.1532, 0.4737, 0.1532, 0.455, 0.172, 0.453, 0.17, 0.4718, 0.1513, 0.4718, 0.1513, 0.453, 0.17, 0.4525, 0.1675, 0.4712, 0.1488, 0.5475, 0.0825, 0.5287, 0.1012, 0.5282, 0.09874, 0.547, 0.08, 0.547, 0.08, 0.5282, 0.09874, 0.5263, 0.0968, 0.545, 0.07805, 0.545, 0.07805, 0.5263, 0.0968, 0.5238, 0.09625, 0.5425, 0.0775, 0.5425, 0.1725, 0.5238, 0.1537, 0.5263, 0.1532, 0.545, 0.172, 0.545, 0.172, 0.5263, 0.1532, 0.5282, 0.1513, 0.547, 0.17, 0.547, 0.17, 0.5282, 0.1513, 0.5287, 0.1488, 0.5475, 0.1675, 0.5475, 0.5825, 0.5287, 0.6012, 0.5282, 0.5987, 0.547, 0.58, 0.547, 0.58, 0.5282, 0.5987, 0.5263, 0.5968, 0.545, 0.578, 0.545, 0.578, 0.5263, 0.5968, 0.5238, 0.5962, 0.5425, 0.5775, 0.4712, 0.6012, 0.4525, 0.5825, 0.453, 0.58, 0.4718, 0.5987, 0.4718, 0.5987, 0.453, 0.58, 0.455, 0.578, 0.4737, 0.5968, 0.4737, 0.5968, 0.455, 0.578, 0.4575, 0.5775, 0.4762, 0.5962, 0.4762, 0.6538, 0.4575, 0.6725, 0.455, 0.672, 0.4737, 0.6532, 0.4737, 0.6532, 0.455, 0.672, 0.453, 0.67, 0.4718, 0.6513, 0.4718, 0.6513, 0.453, 0.67, 0.4525, 0.6675, 0.4712, 0.6488, 0.5425, 0.6725, 0.5238, 0.6537, 0.5263, 0.6532, 0.545, 0.672, 0.545, 0.672, 0.5263, 0.6532, 0.5282, 0.6513, 0.547, 0.67, 0.547, 0.67, 0.5282, 0.6513, 0.5287, 0.6488, 0.5475, 0.6675, 0.4762, 0.6538, 0.4737, 0.6532, 0.4737, 0.0968, 0.4762, 0.09625, 0.5238, 0.6537, 0.4762, 0.6538, 0.4762, 0.09625, 0.5238, 0.09625, 0.5263, 0.6532, 0.5238, 0.6537, 0.5238, 0.09625, 0.5263, 0.0968, 0.5282, 0.6513, 0.5263, 0.6532, 0.5263, 0.0968, 0.5282, 0.09874, 0.5287, 0.6488, 0.5282, 0.6513, 0.5282, 0.09874, 0.5287, 0.1012, 0.5287, 0.6012, 0.5287, 0.6488, 0.5287, 0.1012, 0.5287, 0.1488, 0.5282, 0.5987, 0.5287, 0.6012, 0.5287, 0.1488, 0.5282, 0.1513, 0.5263, 0.5968, 0.5282, 0.5987, 0.5282, 0.1513, 0.5263, 0.1532, 0.5238, 0.5962, 0.5263, 0.5968, 0.5263, 0.1532, 0.5238, 0.1537, 0.4762, 0.5962, 0.5238, 0.5962, 0.5238, 0.1537, 0.4762, 0.1537, 0.4737, 0.5968, 0.4762, 0.5962, 0.4762, 0.1537, 0.4737, 0.1532, 0.4718, 0.5987, 0.4737, 0.5968, 0.4737, 0.1532, 0.4718, 0.1513, 0.4712, 0.6012, 0.4718, 0.5987, 0.4718, 0.1513, 0.4712, 0.1488, 0.4712, 0.6488, 0.4712, 0.6012, 0.4712, 0.1488, 0.4712, 0.1012, 0.4718, 0.6513, 0.4712, 0.6488, 0.4712, 0.1012, 0.4718, 0.09874, 0.4737, 0.6532, 0.4718, 0.6513, 0.4718, 0.09874, 0.4737, 0.0968])
me_cube_001.use_remesh_fix_poles = True
me_cube_001.use_remesh_preserve_attributes = False
me_cube_001.use_mirror_vertex_groups = False
me_cube_001.update()

# ---- objects
ob_cube = bpy.data.objects.new('Cube', me_cube_001)

# ---- transforms, parenting, visibility, modifiers, constraints
ob_cube.location = (0.0, 0.0, 1.88)
ob_cube.lineart.crease_threshold = 0.0
_m = ob_cube.modifiers.new('Bevel', 'BEVEL')
_m.width = 0.05
_m.width_pct = 0.05
_m.angle_limit = 0.452
_m.harden_normals = True

# ---- collection membership
col_collection.objects.link(ob_cube)

# ---- scene / render settings (as saved in the file)
scene.frame_start = 1; scene.frame_end = 250; scene.frame_set(1)
scene.render.engine = 'BLENDER_EEVEE_NEXT'
scene.cycles.use_denoising = False
scene.cycles.samples = 128
scene.cycles.sampling_pattern = 'TABULATED_SOBOL'
scene.cycles.use_adaptive_sampling = False
scene.cycles.use_light_tree = False
scene.view_settings.view_transform = 'Filmic'
bpy.context.view_layer.update()

# ---- added for rendering (the .blend has no active camera and no usable light): camera, sun
cam_auto = bpy.data.cameras.new('AutoCamera')
cam_auto.lens = 50.0
cam_auto.sensor_width = 36.0
cam_auto.clip_end = 1000.0
ob_auto_camera = bpy.data.objects.new('AutoCamera', cam_auto)
scene.collection.objects.link(ob_auto_camera)
ob_auto_camera.location = (13.1398, -15.7678, 12.3919)
ob_auto_camera.rotation_euler = (1.09748, -7.21219e-08, 0.694738)
scene.camera = ob_auto_camera
light_auto_sun = bpy.data.lights.new('AutoSun', 'SUN')
light_auto_sun.energy = 3.0
light_auto_sun.angle = 0.0523599
ob_auto_sun = bpy.data.objects.new('AutoSun', light_auto_sun)
scene.collection.objects.link(ob_auto_sun)
ob_auto_sun.rotation_euler = (0.872665, 0.174533, 0.523599)
bpy.context.view_layer.update()
